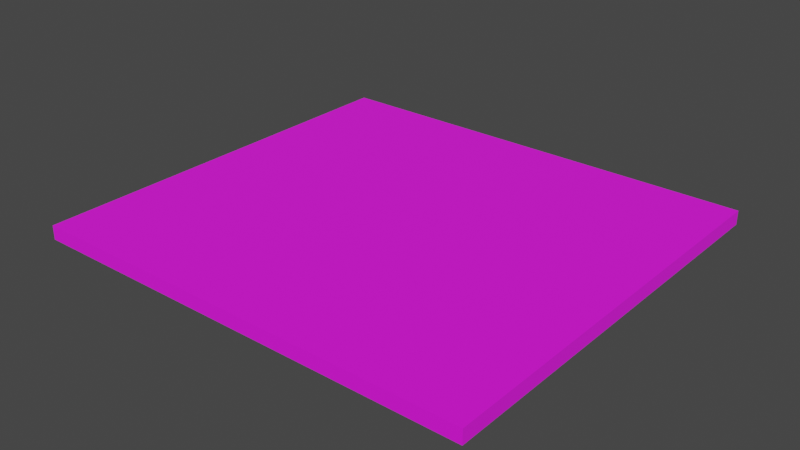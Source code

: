# Source: sidewalk.blend  (saved by Blender 2.81.16; exported with 4.5.12 LTS)
import bpy
from mathutils import Matrix  # noqa: F401  (used for matrix-valued properties, if any)

bpy.ops.wm.read_factory_settings(use_empty=True)
scene = bpy.context.scene
scene.name = 'Scene'

# ---- collections
col_collection = bpy.data.collections.new('Collection'); scene.collection.children.link(col_collection)

# ---- images (referenced by path relative to the original .blend; pixels are not part of the script)
import os
ASSET_DIR = os.environ.get("B2B_ASSET_DIR", "")  # directory of the original .blend (textures are referenced by path, not embedded)
HERE = os.path.dirname(os.path.abspath(__file__))  # packed textures are extracted next to this script under _unpacked/

def load_image(name, relpath, width, height, colorspace="sRGB"):
    """Load a texture the original file referenced (path relative to the .blend, or extracted next to this script)."""
    p = next((c for c in (os.path.join(HERE, relpath), os.path.join(ASSET_DIR, relpath)) if relpath and os.path.exists(c)), "")
    if p:
        img = bpy.data.images.load(p, check_existing=True)
        img.name = name
    else:  # same state as the original file: an image datablock whose file is absent (Cycles renders it pink)
        img = bpy.data.images.new(name, width, height)
        img.source = "FILE"
        img.filepath = "//" + (relpath or name)
    img.colorspace_settings.name = colorspace
    return img
img_sidewalk_png_001 = load_image('sidewalk.png.001', 'sidewalk/sidewalk.png', 1024, 1024, 'sRGB')

# ---- materials (node trees are filled in below, after node groups)
mat_material_001 = bpy.data.materials.new('Material.001')
mat_material_001.use_transparent_shadow = False

# ---- material node trees
mat_material_001.use_nodes = True; mat_material_001.node_tree.nodes.clear()
_N = mat_material_001.node_tree.nodes; _L = mat_material_001.node_tree.links
n0 = _N.new('ShaderNodeOutputMaterial'); n0.name = 'Material Output'; n0.location = (300, 300)
n1 = _N.new('ShaderNodeBsdfPrincipled'); n1.name = 'Principled BSDF'; n1.location = (10, 300)
n1.distribution = 'GGX'
n1.subsurface_method = 'BURLEY'
n1.inputs[2].default_value = 1.0
n1.inputs[3].default_value = 1.45
n1.inputs[27].default_value = (0.0, 0.0, 0.0, 1.0)
n1.inputs[28].default_value = 1.0
n2 = _N.new('ShaderNodeTexImage'); n2.name = 'Image Texture'; n2.location = (-280, 275)
n2.image = img_sidewalk_png_001
_L.new(n1.outputs[0], n0.inputs[0])
_L.new(n2.outputs[0], n1.inputs[0])
n0.is_active_output = True

# ---- world
world_world = bpy.data.worlds.new('World'); scene.world = world_world
world_world.use_nodes = True; world_world.node_tree.nodes.clear()
_N = world_world.node_tree.nodes; _L = world_world.node_tree.links
n0 = _N.new('ShaderNodeOutputWorld'); n0.name = 'World Output'; n0.location = (300, 300)
n1 = _N.new('ShaderNodeBackground'); n1.name = 'Background'; n1.location = (10, 300)
n1.inputs[0].default_value = (0.05088, 0.05088, 0.05088, 1.0)
_L.new(n1.outputs[0], n0.inputs[0])
n0.is_active_output = True
world_world.color = (0.05088, 0.05088, 0.05088)
world_world.use_sun_shadow = False
world_world.sun_shadow_jitter_overblur = 0.0

# ---- meshes
me_cube_001 = bpy.data.meshes.new('Cube.001')
me_cube_001.from_pydata([(-2.042, -1.0, -0.06316), (-2.042, -1.0, 0.06316), (-2.042, 1.0, -0.06316), (-2.042, 1.0, 0.06316), (2.042, -1.0, -0.06316), (2.042, -1.0, 0.06316), (2.042, 1.0, -0.06316), (2.042, 1.0, 0.06316)], [], [(0, 1, 3, 2), (2, 3, 7, 6), (6, 7, 5, 4), (4, 5, 1, 0), (2, 6, 4, 0), (7, 3, 1, 5)])
_uv = me_cube_001.uv_layers.new(name='UVMap')
_uv.uv.foreach_set('vector', [1.0, 0.4897, 0.9712, 0.4897, 0.9712, 0.0, 1.0, 0.0, 1.0, 0.01994, 1.0, 0.1197, -0.001555, 0.1197, -0.001555, 0.01994, 1.0, 0.9795, 0.9712, 0.9795, 0.9712, 0.4897, 1.0, 0.4897, 0.9135, 0.0, 0.9423, 0.0, 0.9423, 1.0, 0.9135, 1.0, 0.4567, 1.0, 0.4567, 0.0, 0.9135, 0.0, 0.9135, 1.0, -0.001555, 0.0, 0.9984, 0.002849, 1.0, 1.0, 0.0, 1.0])
me_cube_001.materials.append(mat_material_001)
me_cube_001.use_remesh_fix_poles = True
me_cube_001.use_remesh_preserve_attributes = False
me_cube_001.use_mirror_vertex_groups = False
me_cube_001.update()

# ---- objects
ob_cube = bpy.data.objects.new('Cube', me_cube_001)

# ---- transforms, parenting, visibility, modifiers, constraints
ob_cube.location = (0.0, 0.0, 0.0)
ob_cube.scale = (1.0, 1.873, 1.0)
ob_cube.lineart.crease_threshold = 0.0

# ---- collection membership
col_collection.objects.link(ob_cube)

# ---- scene / render settings (as saved in the file)
scene.frame_start = 1; scene.frame_end = 250; scene.frame_set(1)
scene.render.engine = 'BLENDER_EEVEE_NEXT'
scene.cycles.use_denoising = False
scene.cycles.samples = 128
scene.cycles.sampling_pattern = 'TABULATED_SOBOL'
scene.cycles.use_adaptive_sampling = False
scene.cycles.use_light_tree = False
scene.view_settings.view_transform = 'Filmic'
bpy.context.view_layer.update()

# ---- added for rendering (the .blend has no active camera and no usable light): camera, sun
cam_auto = bpy.data.cameras.new('AutoCamera')
cam_auto.lens = 50.0
cam_auto.sensor_width = 36.0
cam_auto.clip_end = 1000.0
ob_auto_camera = bpy.data.objects.new('AutoCamera', cam_auto)
scene.collection.objects.link(ob_auto_camera)
ob_auto_camera.location = (5.12872, -6.15446, 4.10298)
ob_auto_camera.rotation_euler = (1.09748, -7.21219e-08, 0.694738)
scene.camera = ob_auto_camera
light_auto_sun = bpy.data.lights.new('AutoSun', 'SUN')
light_auto_sun.energy = 3.0
light_auto_sun.angle = 0.0523599
ob_auto_sun = bpy.data.objects.new('AutoSun', light_auto_sun)
scene.collection.objects.link(ob_auto_sun)
ob_auto_sun.rotation_euler = (0.872665, 0.174533, 0.523599)
bpy.context.view_layer.update()
